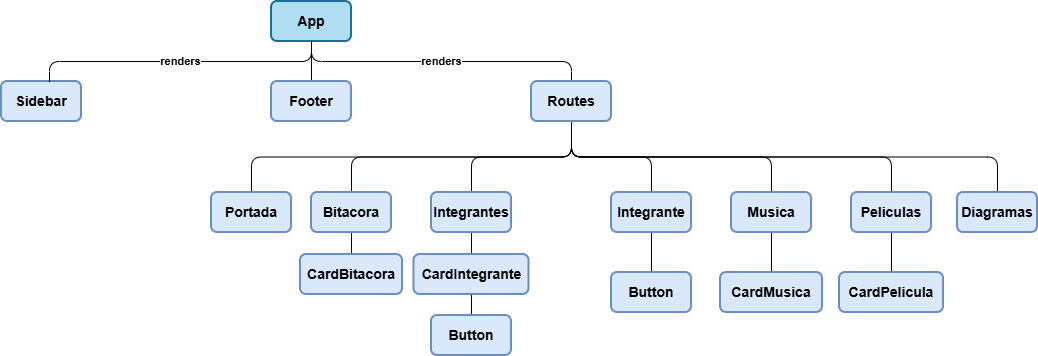

The diagram above was exported from draw.io. Its source (the exported page's mxGraphModel, read from the mxfile embedded in the PNG):
<mxGraphModel dx="786" dy="417" grid="0" gridSize="10" guides="1" tooltips="1" connect="1" arrows="1" fold="1" page="0" pageScale="1" pageWidth="827" pageHeight="1169" math="0" shadow="0">
  <root>
    <mxCell id="0" />
    <mxCell id="1" parent="0" />
    <mxCell id="RrHJsIozUYWrh9lHlB-s-5" value="&lt;b&gt;renders&lt;/b&gt;" style="edgeStyle=orthogonalEdgeStyle;rounded=1;orthogonalLoop=1;jettySize=auto;html=1;exitX=0.5;exitY=1;exitDx=0;exitDy=0;curved=0;endArrow=none;endFill=0;" parent="1" source="RrHJsIozUYWrh9lHlB-s-1" target="RrHJsIozUYWrh9lHlB-s-3" edge="1">
      <mxGeometry relative="1" as="geometry" />
    </mxCell>
    <mxCell id="fLvLzT-m2Z_LEOlg_Jvu-2" style="edgeStyle=orthogonalEdgeStyle;rounded=0;orthogonalLoop=1;jettySize=auto;html=1;exitX=0.5;exitY=1;exitDx=0;exitDy=0;endArrow=none;endFill=0;" edge="1" parent="1" source="RrHJsIozUYWrh9lHlB-s-1" target="fLvLzT-m2Z_LEOlg_Jvu-1">
      <mxGeometry relative="1" as="geometry" />
    </mxCell>
    <mxCell id="RrHJsIozUYWrh9lHlB-s-1" value="App" style="rounded=1;whiteSpace=wrap;html=1;fillColor=#b1ddf0;strokeColor=#10739e;strokeWidth=2;fontStyle=1;fontSize=14;" parent="1" vertex="1">
      <mxGeometry x="340" y="40" width="80" height="40" as="geometry" />
    </mxCell>
    <mxCell id="RrHJsIozUYWrh9lHlB-s-2" value="Sidebar" style="rounded=1;whiteSpace=wrap;html=1;fillColor=#dae8fc;strokeColor=#6c8ebf;strokeWidth=2;fontStyle=1;fontSize=14;" parent="1" vertex="1">
      <mxGeometry x="70" y="120" width="80" height="40" as="geometry" />
    </mxCell>
    <mxCell id="RrHJsIozUYWrh9lHlB-s-35" style="edgeStyle=orthogonalEdgeStyle;rounded=1;orthogonalLoop=1;jettySize=auto;html=1;exitX=0.5;exitY=1;exitDx=0;exitDy=0;entryX=0.5;entryY=0;entryDx=0;entryDy=0;curved=0;endArrow=none;endFill=0;" parent="1" source="RrHJsIozUYWrh9lHlB-s-3" target="RrHJsIozUYWrh9lHlB-s-6" edge="1">
      <mxGeometry relative="1" as="geometry" />
    </mxCell>
    <mxCell id="RrHJsIozUYWrh9lHlB-s-39" style="edgeStyle=orthogonalEdgeStyle;rounded=1;orthogonalLoop=1;jettySize=auto;html=1;exitX=0.5;exitY=1;exitDx=0;exitDy=0;entryX=0.5;entryY=0;entryDx=0;entryDy=0;curved=0;endArrow=none;endFill=0;" parent="1" source="RrHJsIozUYWrh9lHlB-s-3" target="RrHJsIozUYWrh9lHlB-s-7" edge="1">
      <mxGeometry relative="1" as="geometry" />
    </mxCell>
    <mxCell id="RrHJsIozUYWrh9lHlB-s-40" style="edgeStyle=orthogonalEdgeStyle;rounded=1;orthogonalLoop=1;jettySize=auto;html=1;exitX=0.5;exitY=1;exitDx=0;exitDy=0;curved=0;endArrow=none;endFill=0;" parent="1" source="RrHJsIozUYWrh9lHlB-s-3" target="RrHJsIozUYWrh9lHlB-s-8" edge="1">
      <mxGeometry relative="1" as="geometry" />
    </mxCell>
    <mxCell id="RrHJsIozUYWrh9lHlB-s-41" style="edgeStyle=orthogonalEdgeStyle;rounded=1;orthogonalLoop=1;jettySize=auto;html=1;exitX=0.5;exitY=1;exitDx=0;exitDy=0;entryX=0.5;entryY=0;entryDx=0;entryDy=0;curved=0;endArrow=none;endFill=0;" parent="1" source="RrHJsIozUYWrh9lHlB-s-3" target="RrHJsIozUYWrh9lHlB-s-9" edge="1">
      <mxGeometry relative="1" as="geometry" />
    </mxCell>
    <mxCell id="RrHJsIozUYWrh9lHlB-s-42" style="edgeStyle=orthogonalEdgeStyle;rounded=1;orthogonalLoop=1;jettySize=auto;html=1;exitX=0.5;exitY=1;exitDx=0;exitDy=0;curved=0;endArrow=none;endFill=0;" parent="1" source="RrHJsIozUYWrh9lHlB-s-3" target="RrHJsIozUYWrh9lHlB-s-10" edge="1">
      <mxGeometry relative="1" as="geometry" />
    </mxCell>
    <mxCell id="RrHJsIozUYWrh9lHlB-s-43" style="edgeStyle=orthogonalEdgeStyle;rounded=1;orthogonalLoop=1;jettySize=auto;html=1;exitX=0.5;exitY=1;exitDx=0;exitDy=0;curved=0;endArrow=none;endFill=0;" parent="1" source="RrHJsIozUYWrh9lHlB-s-3" target="RrHJsIozUYWrh9lHlB-s-11" edge="1">
      <mxGeometry relative="1" as="geometry" />
    </mxCell>
    <mxCell id="VXbRMvqCF7XsYkeZIpnF-5" style="edgeStyle=orthogonalEdgeStyle;rounded=1;orthogonalLoop=1;jettySize=auto;html=1;exitX=0.5;exitY=1;exitDx=0;exitDy=0;curved=0;endArrow=none;endFill=0;" parent="1" source="RrHJsIozUYWrh9lHlB-s-3" target="VXbRMvqCF7XsYkeZIpnF-4" edge="1">
      <mxGeometry relative="1" as="geometry" />
    </mxCell>
    <mxCell id="RrHJsIozUYWrh9lHlB-s-3" value="Routes" style="rounded=1;whiteSpace=wrap;html=1;fillColor=#dae8fc;strokeColor=#6c8ebf;strokeWidth=2;fontStyle=1;fontSize=14;" parent="1" vertex="1">
      <mxGeometry x="600" y="120" width="80" height="40" as="geometry" />
    </mxCell>
    <mxCell id="RrHJsIozUYWrh9lHlB-s-4" value="&lt;b&gt;renders&lt;/b&gt;" style="edgeStyle=orthogonalEdgeStyle;rounded=1;orthogonalLoop=1;jettySize=auto;html=1;exitX=0.5;exitY=1;exitDx=0;exitDy=0;entryX=0.6;entryY=0.017;entryDx=0;entryDy=0;entryPerimeter=0;curved=0;endArrow=none;endFill=0;" parent="1" source="RrHJsIozUYWrh9lHlB-s-1" target="RrHJsIozUYWrh9lHlB-s-2" edge="1">
      <mxGeometry relative="1" as="geometry" />
    </mxCell>
    <mxCell id="RrHJsIozUYWrh9lHlB-s-6" value="Portada" style="rounded=1;whiteSpace=wrap;html=1;fillColor=#dae8fc;strokeColor=#6c8ebf;strokeWidth=2;fontStyle=1;fontSize=14;" parent="1" vertex="1">
      <mxGeometry x="280" y="231" width="80" height="40" as="geometry" />
    </mxCell>
    <mxCell id="VXbRMvqCF7XsYkeZIpnF-3" style="edgeStyle=orthogonalEdgeStyle;rounded=0;orthogonalLoop=1;jettySize=auto;html=1;exitX=0.5;exitY=1;exitDx=0;exitDy=0;entryX=0.5;entryY=0;entryDx=0;entryDy=0;endArrow=none;endFill=0;" parent="1" source="RrHJsIozUYWrh9lHlB-s-7" target="VXbRMvqCF7XsYkeZIpnF-2" edge="1">
      <mxGeometry relative="1" as="geometry" />
    </mxCell>
    <mxCell id="RrHJsIozUYWrh9lHlB-s-7" value="Bitacora" style="rounded=1;whiteSpace=wrap;html=1;fillColor=#dae8fc;strokeColor=#6c8ebf;strokeWidth=2;fontStyle=1;fontSize=14;" parent="1" vertex="1">
      <mxGeometry x="380" y="231" width="80" height="40" as="geometry" />
    </mxCell>
    <mxCell id="RrHJsIozUYWrh9lHlB-s-44" style="edgeStyle=orthogonalEdgeStyle;rounded=1;orthogonalLoop=1;jettySize=auto;html=1;exitX=0.5;exitY=1;exitDx=0;exitDy=0;entryX=0.5;entryY=0;entryDx=0;entryDy=0;curved=0;endArrow=none;endFill=0;" parent="1" source="RrHJsIozUYWrh9lHlB-s-8" target="RrHJsIozUYWrh9lHlB-s-20" edge="1">
      <mxGeometry relative="1" as="geometry" />
    </mxCell>
    <mxCell id="RrHJsIozUYWrh9lHlB-s-8" value="Integrantes" style="rounded=1;whiteSpace=wrap;html=1;fillColor=#dae8fc;strokeColor=#6c8ebf;strokeWidth=2;fontStyle=1;fontSize=14;" parent="1" vertex="1">
      <mxGeometry x="500" y="231" width="80" height="40" as="geometry" />
    </mxCell>
    <mxCell id="RrHJsIozUYWrh9lHlB-s-46" style="edgeStyle=orthogonalEdgeStyle;rounded=1;orthogonalLoop=1;jettySize=auto;html=1;exitX=0.5;exitY=1;exitDx=0;exitDy=0;entryX=0.5;entryY=0;entryDx=0;entryDy=0;strokeColor=none;curved=0;endArrow=none;endFill=0;" parent="1" source="RrHJsIozUYWrh9lHlB-s-9" target="RrHJsIozUYWrh9lHlB-s-32" edge="1">
      <mxGeometry relative="1" as="geometry" />
    </mxCell>
    <mxCell id="RrHJsIozUYWrh9lHlB-s-47" style="edgeStyle=orthogonalEdgeStyle;rounded=0;orthogonalLoop=1;jettySize=auto;html=1;exitX=0.5;exitY=1;exitDx=0;exitDy=0;entryX=0.5;entryY=0;entryDx=0;entryDy=0;endArrow=none;endFill=0;" parent="1" source="RrHJsIozUYWrh9lHlB-s-9" target="RrHJsIozUYWrh9lHlB-s-32" edge="1">
      <mxGeometry relative="1" as="geometry" />
    </mxCell>
    <mxCell id="RrHJsIozUYWrh9lHlB-s-9" value="Integrante" style="rounded=1;whiteSpace=wrap;html=1;fillColor=#dae8fc;strokeColor=#6c8ebf;strokeWidth=2;fontStyle=1;fontSize=14;" parent="1" vertex="1">
      <mxGeometry x="680" y="231" width="80" height="40" as="geometry" />
    </mxCell>
    <mxCell id="RrHJsIozUYWrh9lHlB-s-48" style="edgeStyle=orthogonalEdgeStyle;rounded=0;orthogonalLoop=1;jettySize=auto;html=1;exitX=0.5;exitY=1;exitDx=0;exitDy=0;entryX=0.5;entryY=0;entryDx=0;entryDy=0;endArrow=none;endFill=0;" parent="1" source="RrHJsIozUYWrh9lHlB-s-10" target="RrHJsIozUYWrh9lHlB-s-33" edge="1">
      <mxGeometry relative="1" as="geometry" />
    </mxCell>
    <mxCell id="RrHJsIozUYWrh9lHlB-s-10" value="Musica" style="rounded=1;whiteSpace=wrap;html=1;fillColor=#dae8fc;strokeColor=#6c8ebf;strokeWidth=2;fontStyle=1;fontSize=14;" parent="1" vertex="1">
      <mxGeometry x="800" y="231" width="80" height="40" as="geometry" />
    </mxCell>
    <mxCell id="RrHJsIozUYWrh9lHlB-s-49" style="edgeStyle=orthogonalEdgeStyle;rounded=0;orthogonalLoop=1;jettySize=auto;html=1;exitX=0.5;exitY=1;exitDx=0;exitDy=0;entryX=0.5;entryY=0;entryDx=0;entryDy=0;endArrow=none;endFill=0;" parent="1" source="RrHJsIozUYWrh9lHlB-s-11" target="RrHJsIozUYWrh9lHlB-s-34" edge="1">
      <mxGeometry relative="1" as="geometry" />
    </mxCell>
    <mxCell id="RrHJsIozUYWrh9lHlB-s-11" value="Peliculas" style="rounded=1;whiteSpace=wrap;html=1;fillColor=#dae8fc;strokeColor=#6c8ebf;strokeWidth=2;fontStyle=1;fontSize=14;" parent="1" vertex="1">
      <mxGeometry x="920" y="231" width="80" height="40" as="geometry" />
    </mxCell>
    <mxCell id="RrHJsIozUYWrh9lHlB-s-50" style="edgeStyle=orthogonalEdgeStyle;rounded=0;orthogonalLoop=1;jettySize=auto;html=1;exitX=0.5;exitY=1;exitDx=0;exitDy=0;entryX=0.5;entryY=0;entryDx=0;entryDy=0;endArrow=none;endFill=0;" parent="1" source="RrHJsIozUYWrh9lHlB-s-20" target="RrHJsIozUYWrh9lHlB-s-22" edge="1">
      <mxGeometry relative="1" as="geometry" />
    </mxCell>
    <mxCell id="RrHJsIozUYWrh9lHlB-s-20" value="CardIntegrante" style="rounded=1;whiteSpace=wrap;html=1;fillColor=#dae8fc;strokeColor=#6c8ebf;strokeWidth=2;fontStyle=1;fontSize=14;" parent="1" vertex="1">
      <mxGeometry x="482.5" y="293" width="115" height="40" as="geometry" />
    </mxCell>
    <mxCell id="RrHJsIozUYWrh9lHlB-s-22" value="Button" style="rounded=1;whiteSpace=wrap;html=1;fillColor=#dae8fc;strokeColor=#6c8ebf;strokeWidth=2;fontStyle=1;fontSize=14;" parent="1" vertex="1">
      <mxGeometry x="500" y="354" width="80" height="40" as="geometry" />
    </mxCell>
    <mxCell id="RrHJsIozUYWrh9lHlB-s-29" style="edgeStyle=orthogonalEdgeStyle;rounded=0;orthogonalLoop=1;jettySize=auto;html=1;exitX=0.5;exitY=1;exitDx=0;exitDy=0;" parent="1" source="RrHJsIozUYWrh9lHlB-s-8" target="RrHJsIozUYWrh9lHlB-s-8" edge="1">
      <mxGeometry relative="1" as="geometry" />
    </mxCell>
    <mxCell id="RrHJsIozUYWrh9lHlB-s-31" style="edgeStyle=orthogonalEdgeStyle;rounded=0;orthogonalLoop=1;jettySize=auto;html=1;exitX=0.5;exitY=1;exitDx=0;exitDy=0;" parent="1" source="RrHJsIozUYWrh9lHlB-s-9" target="RrHJsIozUYWrh9lHlB-s-9" edge="1">
      <mxGeometry relative="1" as="geometry" />
    </mxCell>
    <mxCell id="RrHJsIozUYWrh9lHlB-s-32" value="Button" style="rounded=1;whiteSpace=wrap;html=1;fillColor=#dae8fc;strokeColor=#6c8ebf;strokeWidth=2;fontStyle=1;fontSize=14;" parent="1" vertex="1">
      <mxGeometry x="680" y="311" width="80" height="40" as="geometry" />
    </mxCell>
    <mxCell id="RrHJsIozUYWrh9lHlB-s-33" value="CardMusica" style="rounded=1;whiteSpace=wrap;html=1;fillColor=#dae8fc;strokeColor=#6c8ebf;strokeWidth=2;fontStyle=1;fontSize=14;" parent="1" vertex="1">
      <mxGeometry x="789" y="311" width="102" height="40" as="geometry" />
    </mxCell>
    <mxCell id="RrHJsIozUYWrh9lHlB-s-34" value="CardPelicula" style="rounded=1;whiteSpace=wrap;html=1;fillColor=#dae8fc;strokeColor=#6c8ebf;strokeWidth=2;fontStyle=1;fontSize=14;" parent="1" vertex="1">
      <mxGeometry x="908" y="311" width="104" height="40" as="geometry" />
    </mxCell>
    <mxCell id="VXbRMvqCF7XsYkeZIpnF-2" value="CardBitacora" style="rounded=1;whiteSpace=wrap;html=1;fillColor=#dae8fc;strokeColor=#6c8ebf;strokeWidth=2;fontStyle=1;fontSize=14;" parent="1" vertex="1">
      <mxGeometry x="369" y="293" width="102" height="40" as="geometry" />
    </mxCell>
    <mxCell id="VXbRMvqCF7XsYkeZIpnF-4" value="Diagramas" style="rounded=1;whiteSpace=wrap;html=1;fillColor=#dae8fc;strokeColor=#6c8ebf;strokeWidth=2;fontStyle=1;fontSize=14;" parent="1" vertex="1">
      <mxGeometry x="1026" y="231" width="80" height="40" as="geometry" />
    </mxCell>
    <mxCell id="fLvLzT-m2Z_LEOlg_Jvu-1" value="Footer" style="rounded=1;whiteSpace=wrap;html=1;fillColor=#dae8fc;strokeColor=#6c8ebf;strokeWidth=2;fontStyle=1;fontSize=14;" vertex="1" parent="1">
      <mxGeometry x="340" y="120" width="80" height="40" as="geometry" />
    </mxCell>
  </root>
</mxGraphModel>